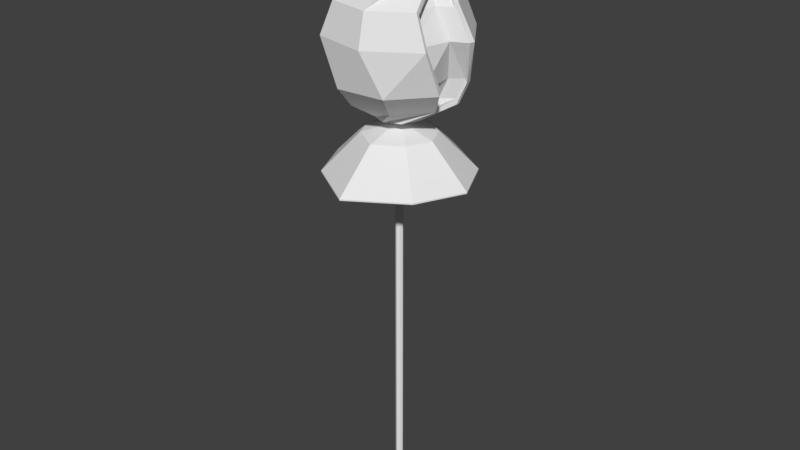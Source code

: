 # Source: Thistlething002.blend  (saved by Blender 2.79.0; exported with 4.5.12 LTS)
import bpy
from mathutils import Matrix  # noqa: F401  (used for matrix-valued properties, if any)

bpy.ops.wm.read_factory_settings(use_empty=True)
scene = bpy.context.scene
scene.name = 'Scene'

# ---- collections
col_collection_1 = bpy.data.collections.new('Collection 1'); scene.collection.children.link(col_collection_1)

# ---- world
world_world = bpy.data.worlds.new('World'); scene.world = world_world
world_world.color = (0.05088, 0.05088, 0.05088)
world_world.use_sun_shadow = False
world_world.sun_shadow_jitter_overblur = 0.0
world_world.cycles.sampling_method = 'MANUAL'

# ---- meshes
me_cube_001 = bpy.data.meshes.new('Cube.001')
me_cube_001.from_pydata([(-0.1998, -0.1763, 0.008942), (-0.1998, -0.1763, 28.12), (0.1998, -0.1763, 0.008942), (0.1998, -0.1763, 28.12), (-4.17e-08, -0.3024, 0.008942), (-5.405e-08, -0.3024, 28.12), (1.102, -1.102, 28.45), (4.696e-07, -1.559, 28.45), (-1.102, -1.102, 28.45), (3.113, -0.3575, 29.5), (1.286, -2.49, 29.5), (-1.514, -2.706, 29.5), (4.116, -1.317, 30.99), (1.965, -3.828, 30.99), (-1.332, -4.082, 30.99), (4.053, -2.553, 33.9), (0.8586, -4.626, 33.9), (-2.866, -3.834, 33.9), (3.243, -2.396, 36.05), (0.7457, -4.017, 36.05), (-2.167, -3.397, 36.05), (2.46, 0.3064, 38.2), (1.907, -1.479, 38.2), (0.2542, -2.351, 38.2), (0.5784, -0.9497, 40.1), (-7.75e-07, -1.189, 40.1), (-0.5784, -0.9497, 40.1), (1.254, -0.6836, 40.23), (0.6332, -1.368, 40.23), (-0.2893, -1.413, 40.23), (1.913, -0.7533, 40.73), (0.8808, -1.892, 40.73), (-0.6543, -1.967, 40.73), (1.968, -1.753, 41.54), (-1.165e-06, -2.568, 41.54), (-1.968, -1.753, 41.54), (1.805, -1.754, 41.6), (-1.112e-06, -2.502, 41.6), (-1.805, -1.754, 41.6), (0.7378, -0.7911, 40.78), (-8.139e-07, -1.097, 40.78), (-0.7378, -0.7911, 40.78), (0.1182, -0.2594, 39.72), (-6.825e-07, -0.3084, 39.72), (-0.1182, -0.2594, 39.72), (0.9894, -1.155, 37.36), (-8.751e-07, -1.565, 37.36), (-0.9894, -1.155, 37.36), (-0.1998, 0.1763, 0.008942), (-0.1998, 0.1763, 28.12), (0.1998, 0.1763, 0.008942), (0.1998, 0.1763, 28.12), (-0.2825, 0.0, 0.008942), (-0.2825, 0.0, 28.12), (0.2825, 0.0, 0.008942), (0.2825, 0.0, 28.12), (-4.17e-08, 0.3024, 0.008942), (-5.405e-08, 0.3024, 28.12), (-2.935e-08, 0.0, 0.008942), (1.559, 0.0, 28.45), (1.102, 1.102, 28.45), (4.696e-07, 1.559, 28.45), (-1.102, 1.102, 28.45), (-1.559, 0.0, 28.45), (3.282, 1.685, 29.5), (1.533, 2.756, 29.5), (-1.267, 2.54, 29.5), (-3.094, 0.407, 29.5), (-3.263, -1.636, 29.5), (3.862, 1.98, 30.99), (1.351, 4.132, 30.99), (-1.946, 3.877, 30.99), (-4.097, 1.366, 30.99), (-3.843, -1.931, 30.99), (3.826, 0.7154, 36.05), (4.893, 0.913, 33.9), (2.867, 3.848, 33.9), (-0.8575, 4.64, 33.9), (-4.052, 2.566, 33.9), (-4.892, -0.8992, 33.9), (1.588, 1.96, 38.2), (2.168, 3.411, 36.05), (-0.7447, 4.031, 36.05), (-3.242, 2.409, 36.05), (-3.825, -0.7016, 36.05), (0.818, 0.0, 40.1), (-0.1974, 2.512, 38.2), (-1.851, 1.64, 38.2), (-2.403, -0.1452, 38.2), (-1.531, -1.798, 38.2), (0.5784, 0.9497, 40.1), (-7.75e-07, 1.189, 40.1), (-0.5784, 0.9497, 40.1), (-0.818, 0.0, 40.1), (1.804, 0.8553, 40.73), (1.079, 0.5129, 40.23), (0.2656, 1.407, 40.23), (-0.6569, 1.362, 40.23), (-1.277, 0.6783, 40.23), (-1.103, -0.5182, 40.23), (2.783, 0.0, 41.54), (0.6306, 1.961, 40.73), (-0.9045, 1.886, 40.73), (-1.937, 0.748, 40.73), (-1.827, -0.8606, 40.73), (2.553, 0.0, 41.6), (1.968, 1.753, 41.54), (-1.165e-06, 2.568, 41.54), (-1.968, 1.753, 41.54), (-2.783, 0.0, 41.54), (1.043, 0.0, 40.78), (1.805, 1.754, 41.6), (-1.112e-06, 2.502, 41.6), (-1.805, 1.754, 41.6), (-2.553, 0.0, 41.6), (0.1672, 0.0, 39.72), (0.7378, 0.7911, 40.78), (-8.139e-07, 1.097, 40.78), (-0.7378, 0.7911, 40.78), (-1.043, 0.0, 40.78), (1.399, 0.0, 37.36), (0.1182, 0.2594, 39.72), (-6.825e-07, 0.3084, 39.72), (-0.1182, 0.2594, 39.72), (-0.1672, 0.0, 39.72), (0.9894, 1.155, 37.36), (-8.751e-07, 1.565, 37.36), (-0.9894, 1.155, 37.36), (-1.399, 0.0, 37.36), (-4.377e-07, 0.0, 37.36), (-0.2739, -0.0184, 0.008942), (0.2739, -0.0184, 28.12), (-0.2739, -0.0184, 28.12), (0.2739, -0.0184, 0.008942), (-3.064e-08, -0.03157, 0.008942), (1.511, -0.1151, 28.45), (-1.511, -0.1151, 28.45), (3.264, 1.472, 29.5), (-3.08, -1.748, 29.5), (3.889, 1.636, 30.99), (-3.581, -2.155, 30.99), (3.765, 0.3906, 36.05), (4.805, 0.5511, 33.9), (-4.681, -1.206, 33.9), (-3.652, -0.983, 36.05), (1.679, 1.787, 38.2), (-1.345, -1.856, 38.2), (0.793, -0.09915, 40.1), (-0.793, -0.09915, 40.1), (1.097, 0.388, 40.23), (-1.018, -0.6116, 40.23), (2.698, -0.183, 41.54), (1.815, 0.6873, 40.73), (-1.705, -0.9761, 40.73), (2.474, -0.1832, 41.6), (-2.698, -0.183, 41.54), (1.012, -0.0826, 40.78), (-2.474, -0.1832, 41.6), (0.1621, -0.02708, 39.72), (-1.012, -0.0826, 40.78), (1.356, -0.1206, 37.36), (-0.1621, -0.02708, 39.72), (-1.356, -0.1206, 37.36), (-4.834e-07, -0.1634, 37.36), (0.9912, -0.7185, 40.01), (0.383, -1.039, 40.01), (1.194, -0.06173, 40.01), (-0.5453, -0.6106, 40.01), (0.6022, 0.7718, 40.01), (-0.9343, 0.8797, 40.01), (-1.138, 0.2229, 40.01), (-0.3262, 1.2, 40.01), (0.664, 0.6848, 40.01), (-0.4484, -0.6553, 40.01), (1.678, -0.1722, 28.97), (1.309, -1.064, 28.97), (3.124, -0.2397, 29.92), (3.26, 1.413, 29.92), (3.824, 1.561, 31.27), (4.03, -1.106, 31.27), (3.722, 0.3435, 35.84), (3.25, -2.174, 35.84), (3.982, -2.316, 33.89), (4.662, 0.4885, 33.89), (1.772, 1.82, 37.78), (2.478, 0.482, 37.78), (1.334, 0.1494, 39.42), (0.8551, 0.8238, 39.42), (0.6692, -0.3984, 28.97), (0.2997, -1.29, 28.97), (2.326, -0.8982, 29.92), (2.462, 0.7547, 29.92), (3.027, 0.9026, 31.27), (3.232, -1.765, 31.27), (2.771, -0.06277, 35.83), (2.299, -2.58, 35.83), (3.031, -2.722, 33.89), (3.71, 0.08229, 33.89), (1.302, 0.8985, 37.78), (2.007, -0.4391, 37.78), (1.171, -0.4021, 39.41), (0.6914, 0.2723, 39.41), (-3.172, -1.426, 29.71), (-1.485, 0.1464, 28.71), (-3.724, -1.706, 31.13), (-4.683, -0.7116, 33.89), (-3.668, -0.5235, 35.94), (-1.569, -1.615, 37.99), (-0.6309, -0.4845, 39.71), (-1.05, 1.195, 28.71), (-3.011, 0.5185, 29.71), (-3.966, 1.431, 31.13), (-3.883, 2.586, 33.89), (-3.113, 2.437, 35.94), (-2.399, -0.0416, 37.99), (-1.194, 0.3087, 39.71), (-3.253, -0.1716, 31.29), (-1.752, 1.301, 30.67), (-3.595, -0.3454, 32.17), (-3.942, 0.6002, 33.88), (-3.312, 0.7168, 35.15), (-2.425, -0.8377, 36.42), (-1.843, -0.1368, 37.49), (-1.483, 1.952, 30.67), (-3.153, 1.034, 31.29), (-3.745, 1.6, 32.17), (-3.446, 2.645, 33.88), (-2.968, 2.552, 35.15), (-2.939, 0.1379, 36.42), (-2.193, 0.3551, 37.49), (-0.1998, -0.1763, 27.86), (0.1998, -0.1763, 27.86), (0.2825, 0.0, 27.86), (-0.2825, 0.0, 27.86), (-5.394e-08, -0.3024, 27.86), (-0.1998, 0.1763, 27.86), (0.1998, 0.1763, 27.86), (-5.394e-08, 0.3024, 27.86), (-0.2739, -0.0184, 27.86), (0.2739, -0.0184, 27.86), (-0.1998, -0.1763, 28.01), (-0.1998, 0.1763, 28.01), (0.1998, -0.1763, 28.01), (0.2825, 0.0, 28.01), (-0.2825, 0.0, 28.01), (-5.4e-08, -0.3024, 28.01), (0.1998, 0.1763, 28.01), (-5.4e-08, 0.3024, 28.01), (-0.2739, -0.0184, 28.01), (0.2739, -0.0184, 28.01), (1.842, -1.595, 27.37), (1.842, -1.595, 27.3), (2.605, 0.03026, 27.37), (2.605, 0.03026, 27.3), (-2.605, 0.03026, 27.37), (-2.605, 0.03026, 27.3), (-1.11e-07, -2.758, 27.37), (-1.104e-07, -2.758, 27.3), (1.842, 1.656, 27.37), (1.842, 1.656, 27.3), (-1.11e-07, 2.819, 27.37), (-1.104e-07, 2.819, 27.3), (-2.526, -0.1394, 27.37), (-2.526, -0.1394, 27.3), (2.526, -0.1394, 27.37), (2.526, -0.1394, 27.3), (-1.842, -1.595, 27.3), (-1.842, 1.656, 27.3), (-1.842, -1.595, 27.37), (-1.842, 1.656, 27.37), (3.736, -3.231, 24.75), (3.736, -3.231, 24.66), (5.283, 0.06514, 24.75), (5.283, 0.06514, 24.66), (-5.283, 0.06514, 24.75), (-5.283, 0.06514, 24.66), (-2.619e-07, -5.589, 24.75), (-2.607e-07, -5.589, 24.66), (3.736, 3.361, 24.75), (3.736, 3.361, 24.66), (-2.619e-07, 5.72, 24.75), (-2.607e-07, 5.72, 24.66), (-5.122, -0.279, 24.75), (-5.122, -0.279, 24.66), (5.122, -0.279, 24.75), (5.122, -0.279, 24.66), (-3.736, -3.231, 24.66), (-3.736, 3.361, 24.66), (-3.736, -3.231, 24.75), (-3.736, 3.361, 24.75)], [], [(249, 131, 3, 242), (245, 5, 1, 240), (134, 133, 2, 4), (132, 1, 8, 136), (248, 132, 53, 244), (1, 5, 7, 8), (130, 134, 4, 0), (242, 3, 5, 245), (136, 8, 11, 138), (7, 6, 9, 10), (5, 3, 6, 7), (131, 55, 59, 135), (10, 9, 12, 13), (11, 10, 13, 14), (135, 59, 64, 137), (8, 7, 10, 11), (140, 14, 17, 143), (13, 12, 15, 16), (138, 11, 14, 140), (137, 64, 69, 139), (16, 15, 18, 19), (17, 16, 19, 20), (139, 69, 75, 142), (14, 13, 16, 17), (141, 74, 80, 145), (20, 19, 22, 23), (143, 17, 20, 144), (142, 75, 74, 141), (164, 166, 24, 25), (165, 164, 25, 26), (19, 18, 21, 22), (144, 20, 23, 146), (26, 25, 28, 29), (147, 85, 95, 149), (173, 165, 26, 148), (172, 168, 85, 147), (149, 95, 94, 152), (150, 29, 32, 153), (25, 24, 27, 28), (148, 26, 29, 150), (153, 32, 35, 155), (31, 30, 33, 34), (29, 28, 31, 32), (28, 27, 30, 31), (155, 35, 38, 157), (34, 33, 36, 37), (152, 94, 100, 151), (32, 31, 34, 35), (157, 38, 41, 159), (37, 36, 39, 40), (151, 100, 105, 154), (35, 34, 37, 38), (159, 41, 44, 161), (40, 39, 42, 43), (38, 37, 40, 41), (154, 105, 110, 156), (161, 44, 47, 162), (43, 42, 45, 46), (41, 40, 43, 44), (156, 110, 115, 158), (163, 162, 47, 46), (160, 163, 46, 45), (44, 43, 46, 47), (158, 115, 120, 160), (243, 246, 51, 55), (247, 241, 49, 57), (58, 56, 50, 54), (53, 63, 62, 49), (241, 244, 53, 49), (49, 62, 61, 57), (52, 48, 56, 58), (246, 247, 57, 51), (84, 89, 207, 206), (61, 66, 65, 60), (57, 61, 60, 51), (51, 60, 59, 55), (66, 71, 70, 65), (67, 72, 71, 66), (60, 65, 64, 59), (62, 67, 66, 61), (63, 68, 202, 203), (71, 77, 76, 70), (78, 72, 211, 212), (65, 70, 69, 64), (77, 82, 81, 76), (78, 83, 82, 77), (70, 76, 75, 69), (72, 78, 77, 71), (81, 86, 80, 74), (83, 88, 87, 82), (167, 170, 215, 208), (76, 81, 74, 75), (169, 91, 90, 171), (170, 92, 91, 169), (82, 87, 86, 81), (73, 79, 205, 204), (92, 98, 97, 91), (90, 96, 95, 85), (167, 93, 92, 170), (171, 90, 85, 168), (96, 101, 94, 95), (99, 104, 103, 98), (91, 97, 96, 90), (93, 99, 98, 92), (104, 109, 108, 103), (102, 107, 106, 101), (98, 103, 102, 97), (97, 102, 101, 96), (109, 114, 113, 108), (107, 112, 111, 106), (101, 106, 100, 94), (103, 108, 107, 102), (114, 119, 118, 113), (112, 117, 116, 111), (106, 111, 105, 100), (108, 113, 112, 107), (119, 124, 123, 118), (117, 122, 121, 116), (113, 118, 117, 112), (111, 116, 110, 105), (124, 128, 127, 123), (122, 126, 125, 121), (118, 123, 122, 117), (116, 121, 115, 110), (129, 126, 127, 128), (120, 125, 126, 129), (123, 127, 126, 122), (121, 125, 120, 115), (42, 158, 160, 45), (120, 129, 163, 160), (129, 128, 162, 163), (39, 156, 158, 42), (124, 161, 162, 128), (36, 154, 156, 39), (119, 159, 161, 124), (33, 151, 154, 36), (114, 157, 159, 119), (30, 152, 151, 33), (109, 155, 157, 114), (104, 153, 155, 109), (93, 148, 150, 99), (99, 150, 153, 104), (27, 149, 152, 30), (166, 172, 147, 24), (167, 173, 148, 93), (24, 147, 149, 27), (84, 144, 146, 89), (135, 137, 177, 174), (79, 143, 144, 84), (15, 12, 179, 182), (21, 18, 181, 185), (6, 135, 174, 175), (68, 138, 140, 73), (73, 140, 143, 79), (137, 139, 178, 177), (3, 131, 135, 6), (63, 136, 138, 68), (52, 58, 134, 130), (240, 1, 132, 248), (53, 132, 136, 63), (58, 54, 133, 134), (243, 55, 131, 249), (89, 146, 173, 167), (172, 166, 186, 187), (86, 171, 168, 80), (79, 84, 206, 205), (88, 170, 169, 87), (87, 169, 171, 86), (145, 80, 168, 172), (146, 23, 165, 173), (23, 22, 164, 165), (22, 21, 166, 164), (176, 175, 189, 190), (181, 182, 196, 195), (174, 177, 191, 188), (175, 174, 188, 189), (177, 178, 192, 191), (179, 176, 190, 193), (142, 141, 180, 183), (12, 9, 176, 179), (145, 172, 187, 184), (141, 145, 184, 180), (18, 15, 182, 181), (166, 21, 185, 186), (9, 6, 175, 176), (139, 142, 183, 178), (196, 197, 194, 195), (195, 194, 198, 199), (193, 192, 197, 196), (190, 191, 192, 193), (189, 188, 191, 190), (199, 198, 201, 200), (186, 185, 199, 200), (184, 187, 201, 198), (185, 181, 195, 199), (187, 186, 200, 201), (183, 180, 194, 197), (180, 184, 198, 194), (182, 179, 193, 196), (178, 183, 197, 192), (206, 207, 221, 220), (208, 215, 229, 222), (205, 206, 220, 219), (215, 214, 228, 229), (204, 205, 219, 218), (210, 209, 223, 224), (62, 63, 203, 209), (89, 167, 208, 207), (170, 88, 214, 215), (68, 73, 204, 202), (72, 67, 210, 211), (88, 83, 213, 214), (83, 78, 212, 213), (67, 62, 209, 210), (217, 216, 224, 223), (218, 219, 226, 225), (216, 218, 225, 224), (219, 220, 227, 226), (220, 221, 228, 227), (221, 222, 229, 228), (213, 212, 226, 227), (207, 208, 222, 221), (212, 211, 225, 226), (209, 203, 217, 223), (203, 202, 216, 217), (214, 213, 227, 228), (211, 210, 224, 225), (202, 204, 218, 216), (54, 232, 239, 133), (0, 230, 238, 130), (50, 56, 237, 236), (48, 52, 233, 235), (56, 48, 235, 237), (54, 50, 236, 232), (2, 231, 234, 4), (130, 238, 233, 52), (4, 234, 230, 0), (133, 239, 231, 2), (240, 248, 262, 268), (234, 231, 251, 257), (245, 240, 268, 256), (243, 249, 264, 252), (232, 236, 259, 253), (248, 244, 254, 262), (237, 235, 267, 261), (242, 245, 256, 250), (235, 233, 255, 267), (246, 243, 252, 258), (253, 259, 279, 273), (252, 264, 284, 272), (262, 254, 274, 282), (261, 267, 287, 281), (250, 256, 276, 270), (267, 255, 275, 287), (258, 252, 272, 278), (259, 261, 281, 279), (251, 265, 285, 271), (269, 260, 280, 289), (249, 242, 250, 264), (233, 238, 263, 255), (247, 246, 258, 260), (239, 232, 253, 265), (230, 234, 257, 266), (244, 241, 269, 254), (238, 230, 266, 263), (231, 239, 265, 251), (241, 247, 260, 269), (236, 237, 261, 259), (273, 272, 284, 285), (286, 288, 282, 283), (279, 281, 280, 278), (287, 275, 274, 289), (281, 287, 289, 280), (273, 279, 278, 272), (271, 270, 276, 277), (283, 282, 274, 275), (277, 276, 288, 286), (285, 284, 270, 271), (256, 268, 288, 276), (268, 262, 282, 288), (257, 251, 271, 277), (264, 250, 270, 284), (260, 258, 278, 280), (255, 263, 283, 275), (265, 253, 273, 285), (254, 269, 289, 274), (266, 257, 277, 286), (263, 266, 286, 283)])
_uv = me_cube_001.uv_layers.new(name='UVMap')
_uv.uv.foreach_set('vector', [0.6687, 0.3775, 0.6655, 0.3777, 0.6639, 0.3741, 0.6671, 0.374, 0.4233, 0.5653, 0.4203, 0.5644, 0.4226, 0.558, 0.4256, 0.5589, 0.9642, 0.2614, 0.9717, 0.2643, 0.967, 0.2663, 0.9595, 0.2663, 0.5286, 0.2662, 0.5275, 0.2698, 0.4865, 0.2799, 0.4943, 0.258, 0.4708, 0.2419, 0.4674, 0.2418, 0.4674, 0.2413, 0.4708, 0.2413, 0.5275, 0.2698, 0.5303, 0.2745, 0.5064, 0.3019, 0.4865, 0.2799, 0.9571, 0.2581, 0.9642, 0.2614, 0.9595, 0.2663, 0.9563, 0.2617, 0.538, 0.2729, 0.5379, 0.275, 0.5303, 0.2745, 0.5305, 0.2725, 0.1271, 0.7198, 0.09309, 0.7226, 0.04722, 0.6888, 0.09369, 0.6748, 0.5064, 0.3019, 0.5435, 0.3086, 0.6083, 0.3419, 0.5211, 0.354, 0.5303, 0.2745, 0.5379, 0.275, 0.5435, 0.3086, 0.5064, 0.3019, 0.5427, 0.2733, 0.5433, 0.2731, 0.576, 0.296, 0.5726, 0.2973, 0.5211, 0.354, 0.6083, 0.3419, 0.6145, 0.3991, 0.5118, 0.4133, 0.4445, 0.3212, 0.5211, 0.354, 0.5118, 0.4133, 0.4217, 0.3747, 0.5726, 0.2973, 0.576, 0.296, 0.6508, 0.3098, 0.6464, 0.3131, 0.4865, 0.2799, 0.5064, 0.3019, 0.5211, 0.354, 0.4445, 0.3212, 0.08307, 0.6298, 0.0, 0.6493, 0.01668, 0.5574, 0.1156, 0.543, 0.5118, 0.4133, 0.6145, 0.3991, 0.5863, 0.4734, 0.4648, 0.4668, 0.09369, 0.6748, 0.04722, 0.6888, 0.0, 0.6493, 0.08307, 0.6298, 0.1096, 0.001649, 0.1157, 0.0, 0.1239, 0.03185, 0.1134, 0.03404, 0.2611, 0.1552, 0.2331, 0.09477, 0.2809, 0.05878, 0.3027, 0.106, 0.3574, 0.214, 0.2611, 0.1552, 0.3027, 0.106, 0.378, 0.152, 0.1134, 0.03404, 0.1239, 0.03185, 0.0926, 0.1062, 0.08293, 0.1095, 0.2827, 0.2554, 0.2164, 0.1999, 0.2611, 0.1552, 0.3574, 0.214, 0.09912, 0.1757, 0.108, 0.1729, 0.1795, 0.2394, 0.1733, 0.2398, 0.378, 0.152, 0.3027, 0.106, 0.3551, 0.02874, 0.3735, 0.05928, 0.4488, 0.2345, 0.3574, 0.214, 0.378, 0.152, 0.4581, 0.1678, 0.08293, 0.1095, 0.0926, 0.1062, 0.108, 0.1729, 0.09912, 0.1757, 0.1148, 0.3106, 0.1319, 0.3042, 0.1132, 0.3182, 0.1128, 0.3249, 0.8771, 0.6075, 0.8755, 0.5881, 0.8788, 0.6187, 0.8682, 0.6302, 0.003858, 0.2325, 0.02291, 0.1997, 0.1206, 0.2435, 0.0743, 0.2608, 0.4581, 0.1678, 0.378, 0.152, 0.3735, 0.05928, 0.418, 0.08396, 0.8682, 0.6302, 0.8788, 0.6187, 0.8912, 0.6048, 0.8837, 0.6286, 0.8619, 0.5848, 0.8599, 0.5829, 0.8534, 0.5694, 0.8564, 0.5705, 0.8608, 0.6233, 0.8771, 0.6075, 0.8682, 0.6302, 0.8472, 0.6245, 0.16, 0.3035, 0.1633, 0.3035, 0.1384, 0.3095, 0.1358, 0.3104, 0.8564, 0.5705, 0.8534, 0.5694, 0.8631, 0.5454, 0.8669, 0.5473, 0.2212, 0.7703, 0.2178, 0.7413, 0.239, 0.7311, 0.2447, 0.7686, 0.8788, 0.6187, 0.8788, 0.6011, 0.8817, 0.5804, 0.8912, 0.6048, 0.2131, 0.7811, 0.2148, 0.7565, 0.2178, 0.7413, 0.2212, 0.7703, 0.2447, 0.7686, 0.239, 0.7311, 0.2752, 0.7516, 0.2752, 0.8006, 0.9158, 0.604, 0.9, 0.5634, 0.9398, 0.5728, 0.9398, 0.6327, 0.8837, 0.6286, 0.8912, 0.6048, 0.9158, 0.604, 0.9033, 0.6435, 0.8912, 0.6048, 0.8817, 0.5804, 0.9, 0.5634, 0.9158, 0.604, 0.1461, 0.7305, 0.1808, 0.7172, 0.1846, 0.7206, 0.1508, 0.7352, 0.9092, 0.7124, 0.9223, 0.6715, 0.9239, 0.6752, 0.9119, 0.7128, 0.8669, 0.5473, 0.8631, 0.5454, 0.9082, 0.5297, 0.9115, 0.5342, 0.9033, 0.6435, 0.9158, 0.604, 0.9398, 0.6327, 0.9034, 0.6715, 0.8766, 0.5187, 0.8221, 0.5187, 0.8394, 0.4828, 0.8636, 0.4826, 0.001699, 0.7792, 0.04203, 0.7385, 0.06663, 0.7773, 0.05014, 0.7939, 0.925, 0.7307, 0.9239, 0.7263, 0.9285, 0.7248, 0.9295, 0.7291, 0.9223, 0.7713, 0.9092, 0.7124, 0.9119, 0.7128, 0.9239, 0.7667, 0.8636, 0.4826, 0.8394, 0.4828, 0.848, 0.4468, 0.8555, 0.4462, 0.05014, 0.7939, 0.06663, 0.7773, 0.0888, 0.8096, 0.08616, 0.8122, 0.0, 0.8209, 0.001699, 0.7792, 0.05014, 0.7939, 0.04945, 0.811, 0.09043, 0.7243, 0.09607, 0.7226, 0.09063, 0.7709, 0.08812, 0.7715, 0.8555, 0.4462, 0.848, 0.4468, 0.8279, 0.3968, 0.863, 0.396, 0.78, 0.7469, 0.7841, 0.7474, 0.7841, 0.8177, 0.7504, 0.8132, 0.8394, 0.4828, 0.8225, 0.477, 0.8453, 0.4458, 0.848, 0.4468, 0.08812, 0.7715, 0.09063, 0.7709, 0.09607, 0.8086, 0.09531, 0.8087, 0.6208, 0.6822, 0.6506, 0.703, 0.6347, 0.7198, 0.61, 0.7129, 0.5917, 0.6595, 0.6208, 0.6822, 0.61, 0.7129, 0.5917, 0.688, 0.7773, 0.7446, 0.78, 0.7469, 0.7504, 0.8132, 0.7277, 0.7942, 0.3526, 0.8074, 0.3519, 0.8076, 0.3291, 0.7354, 0.3322, 0.7349, 0.6689, 0.378, 0.6689, 0.3834, 0.6656, 0.3836, 0.6656, 0.3781, 0.6702, 0.6143, 0.6702, 0.621, 0.6675, 0.6208, 0.6675, 0.6141, 0.9647, 0.2609, 0.97, 0.2555, 0.9732, 0.26, 0.9723, 0.2641, 0.4789, 0.07956, 0.4991, 0.04673, 0.518, 0.06966, 0.4819, 0.08348, 0.6702, 0.621, 0.668, 0.6258, 0.6653, 0.6256, 0.6675, 0.6208, 0.4819, 0.08348, 0.518, 0.06966, 0.5165, 0.1033, 0.4825, 0.09001, 0.9572, 0.2576, 0.9624, 0.2554, 0.97, 0.2555, 0.9647, 0.2609, 0.6689, 0.3834, 0.6674, 0.3887, 0.6641, 0.3888, 0.6656, 0.3836, 0.8288, 0.1395, 0.8271, 0.04555, 0.8326, 0.05182, 0.837, 0.14, 0.5165, 0.1033, 0.5729, 0.08232, 0.5491, 0.1585, 0.4956, 0.1279, 0.4825, 0.09001, 0.5165, 0.1033, 0.4956, 0.1279, 0.4778, 0.09404, 0.5445, 0.2691, 0.5848, 0.2715, 0.576, 0.296, 0.5433, 0.2731, 0.5729, 0.08232, 0.6404, 0.08161, 0.6124, 0.1713, 0.5491, 0.1585, 0.546, 0.01301, 0.6088, 0.0, 0.6404, 0.08161, 0.5729, 0.08232, 0.4956, 0.1279, 0.5491, 0.1585, 0.5085, 0.1941, 0.4674, 0.1291, 0.518, 0.06966, 0.546, 0.01301, 0.5729, 0.08232, 0.5165, 0.1033, 0.8628, 0.2554, 0.9275, 0.2666, 0.9209, 0.2731, 0.8572, 0.262, 0.6404, 0.08161, 0.7082, 0.1258, 0.6535, 0.2164, 0.6124, 0.1713, 0.6367, 0.6374, 0.5917, 0.5585, 0.5972, 0.5611, 0.641, 0.6361, 0.5491, 0.1585, 0.6124, 0.1713, 0.541, 0.2164, 0.5085, 0.1941, 0.08191, 0.3249, 0.0865, 0.3813, 0.02245, 0.4202, 0.0, 0.3746, 0.2033, 0.3261, 0.1814, 0.3822, 0.0865, 0.3813, 0.08191, 0.3249, 0.2164, 0.03828, 0.2026, 0.103, 0.0926, 0.1062, 0.1239, 0.03185, 0.6088, 0.0, 0.6965, 0.02092, 0.7082, 0.1258, 0.6404, 0.08161, 0.2067, 0.1682, 0.2164, 0.2508, 0.1795, 0.2394, 0.108, 0.1729, 0.1814, 0.3822, 0.2033, 0.4769, 0.1558, 0.454, 0.0865, 0.3813, 0.2123, 0.3955, 0.2123, 0.4239, 0.2033, 0.4262, 0.2033, 0.3992, 0.2026, 0.103, 0.2067, 0.1682, 0.108, 0.1729, 0.0926, 0.1062, 0.1429, 0.5137, 0.1128, 0.52, 0.1022, 0.5296, 0.1212, 0.5146, 0.1604, 0.5221, 0.1322, 0.5181, 0.1128, 0.52, 0.1429, 0.5137, 0.0865, 0.3813, 0.1558, 0.454, 0.09671, 0.4566, 0.02245, 0.4202, 0.9398, 0.2962, 0.9398, 0.3811, 0.9313, 0.3819, 0.9326, 0.3013, 0.4525, 0.7575, 0.4555, 0.7366, 0.4648, 0.7595, 0.4525, 0.7752, 0.4421, 0.7885, 0.4575, 0.7845, 0.4308, 0.7982, 0.4193, 0.7863, 0.1605, 0.5413, 0.1561, 0.5308, 0.1322, 0.5181, 0.1604, 0.5221, 0.4536, 0.7664, 0.4421, 0.7885, 0.4193, 0.7863, 0.436, 0.7873, 0.4575, 0.7845, 0.4772, 0.8004, 0.4426, 0.8217, 0.4308, 0.7982, 0.2216, 0.7737, 0.2454, 0.773, 0.2392, 0.8161, 0.2179, 0.8068, 0.4525, 0.7752, 0.4648, 0.7595, 0.4575, 0.7845, 0.4421, 0.7885, 0.434, 0.7425, 0.428, 0.7304, 0.4555, 0.7366, 0.4525, 0.7575, 0.2454, 0.773, 0.2752, 0.8064, 0.2595, 0.8429, 0.2392, 0.8161, 0.4894, 0.7586, 0.5136, 0.7906, 0.4782, 0.8359, 0.4772, 0.8004, 0.4555, 0.7366, 0.4739, 0.7206, 0.4894, 0.7586, 0.4648, 0.7595, 0.4648, 0.7595, 0.4894, 0.7586, 0.4772, 0.8004, 0.4575, 0.7845, 0.142, 0.7321, 0.1468, 0.737, 0.1309, 0.7854, 0.1271, 0.7819, 0.1434, 0.8392, 0.1458, 0.8379, 0.1836, 0.8629, 0.1846, 0.8664, 0.4772, 0.8004, 0.4782, 0.8359, 0.4328, 0.8417, 0.4426, 0.8217, 0.4739, 0.7206, 0.5136, 0.7305, 0.5136, 0.7906, 0.4894, 0.7586, 0.8829, 0.5187, 0.8665, 0.4825, 0.8872, 0.4763, 0.9281, 0.5043, 0.5262, 0.758, 0.5706, 0.745, 0.5881, 0.7613, 0.569, 0.7978, 0.934, 0.6726, 0.9377, 0.6715, 0.9285, 0.7248, 0.9239, 0.7263, 0.1271, 0.7819, 0.1309, 0.7854, 0.1458, 0.8379, 0.1434, 0.8392, 0.8665, 0.4825, 0.8564, 0.4462, 0.8637, 0.4446, 0.8872, 0.4763, 0.5706, 0.745, 0.6071, 0.7267, 0.6099, 0.7293, 0.5881, 0.7613, 0.5136, 0.7206, 0.5654, 0.7297, 0.5706, 0.745, 0.5262, 0.758, 0.569, 0.7978, 0.5881, 0.7613, 0.6087, 0.7691, 0.6159, 0.8166, 0.7277, 0.7454, 0.7277, 0.8109, 0.6918, 0.8126, 0.7204, 0.7467, 0.342, 0.8122, 0.2752, 0.7659, 0.2936, 0.75, 0.3442, 0.8103, 0.5654, 0.7297, 0.6063, 0.7242, 0.6071, 0.7267, 0.5706, 0.745, 0.5881, 0.7613, 0.6099, 0.7293, 0.6159, 0.7308, 0.6087, 0.7691, 0.6221, 0.6786, 0.6341, 0.6444, 0.6525, 0.6692, 0.6525, 0.7011, 0.5917, 0.6561, 0.6095, 0.6374, 0.6341, 0.6444, 0.6221, 0.6786, 0.7204, 0.7467, 0.6918, 0.8126, 0.6639, 0.7955, 0.717, 0.7446, 0.3442, 0.8103, 0.2936, 0.75, 0.3291, 0.7354, 0.3519, 0.8076, 0.3588, 0.8061, 0.3526, 0.8074, 0.3322, 0.7349, 0.3588, 0.7311, 0.5917, 0.6561, 0.6221, 0.6786, 0.6208, 0.6822, 0.5917, 0.6595, 0.6221, 0.6786, 0.6525, 0.7011, 0.6506, 0.703, 0.6208, 0.6822, 0.06663, 0.7773, 0.08812, 0.7715, 0.09531, 0.8087, 0.0888, 0.8096, 0.8564, 0.4462, 0.8555, 0.4462, 0.863, 0.396, 0.8671, 0.396, 0.04203, 0.7385, 0.09043, 0.7243, 0.08812, 0.7715, 0.06663, 0.7773, 0.8665, 0.4825, 0.8636, 0.4826, 0.8555, 0.4462, 0.8564, 0.4462, 0.934, 0.7676, 0.925, 0.7307, 0.9295, 0.7291, 0.9377, 0.7666, 0.8829, 0.5187, 0.8766, 0.5187, 0.8636, 0.4826, 0.8665, 0.4825, 0.9, 0.5634, 0.8669, 0.5473, 0.9115, 0.5342, 0.9398, 0.5728, 0.142, 0.7321, 0.1461, 0.7305, 0.1508, 0.7352, 0.1468, 0.737, 0.2454, 0.773, 0.2447, 0.7686, 0.2752, 0.8006, 0.2752, 0.8064, 0.4896, 0.2164, 0.4909, 0.2184, 0.4909, 0.2343, 0.4881, 0.2333, 0.2216, 0.7737, 0.2212, 0.7703, 0.2447, 0.7686, 0.2454, 0.773, 0.8817, 0.5804, 0.8564, 0.5705, 0.8669, 0.5473, 0.9, 0.5634, 0.1319, 0.3042, 0.16, 0.3035, 0.1358, 0.3104, 0.1132, 0.3182, 0.4482, 0.02505, 0.4452, 0.02361, 0.4649, 0.02516, 0.4674, 0.02521, 0.8788, 0.6011, 0.8619, 0.5848, 0.8564, 0.5705, 0.8817, 0.5804, 0.4674, 0.1697, 0.4581, 0.1678, 0.418, 0.08396, 0.4231, 0.08684, 0.5726, 0.2973, 0.6464, 0.3131, 0.6447, 0.322, 0.5752, 0.3103, 0.4595, 0.2369, 0.4488, 0.2345, 0.4581, 0.1678, 0.4674, 0.1697, 0.0, 0.1378, 0.02367, 0.05283, 0.03204, 0.05933, 0.007806, 0.1367, 0.1206, 0.2435, 0.02291, 0.1997, 0.0285, 0.1926, 0.1239, 0.2312, 0.5435, 0.3086, 0.5726, 0.2973, 0.5752, 0.3103, 0.549, 0.3204, 0.0991, 0.6732, 0.09369, 0.6748, 0.08307, 0.6298, 0.09276, 0.6275, 0.09276, 0.6275, 0.08307, 0.6298, 0.1156, 0.543, 0.1271, 0.5413, 0.6464, 0.3131, 0.6639, 0.3465, 0.6605, 0.3521, 0.6447, 0.322, 0.5379, 0.275, 0.5427, 0.2733, 0.5726, 0.2973, 0.5435, 0.3086, 0.4953, 0.2554, 0.4943, 0.258, 0.4219, 0.2847, 0.4193, 0.2805, 0.9572, 0.2576, 0.9647, 0.2609, 0.9642, 0.2614, 0.9571, 0.2581, 0.4708, 0.2468, 0.4674, 0.2468, 0.4674, 0.2418, 0.4708, 0.2419, 0.5287, 0.2658, 0.5286, 0.2662, 0.4943, 0.258, 0.4953, 0.2554, 0.9647, 0.2609, 0.9723, 0.2641, 0.9717, 0.2643, 0.9642, 0.2614, 0.6689, 0.378, 0.6656, 0.3781, 0.6655, 0.3777, 0.6687, 0.3775, 0.4231, 0.08684, 0.418, 0.08396, 0.4452, 0.02361, 0.4482, 0.02505, 0.16, 0.3035, 0.1319, 0.3042, 0.134, 0.2861, 0.1595, 0.2855, 0.09671, 0.4566, 0.1212, 0.5146, 0.1051, 0.5307, 0.06065, 0.4832, 0.822, 0.2008, 0.8288, 0.1395, 0.837, 0.14, 0.8305, 0.1984, 0.2033, 0.4769, 0.1604, 0.5221, 0.1429, 0.5137, 0.1558, 0.454, 0.1558, 0.454, 0.1429, 0.5137, 0.1212, 0.5146, 0.09671, 0.4566, 0.1733, 0.2398, 0.1795, 0.2394, 0.1633, 0.3035, 0.16, 0.3035, 0.418, 0.08396, 0.3735, 0.05928, 0.4196, 0.01123, 0.4452, 0.02361, 0.3735, 0.05928, 0.3551, 0.02874, 0.4128, 0.0, 0.4196, 0.01123, 0.0743, 0.2608, 0.1206, 0.2435, 0.1319, 0.3042, 0.1148, 0.3106, 0.1271, 0.5992, 0.1802, 0.5587, 0.2071, 0.5446, 0.1594, 0.5931, 0.6487, 0.8147, 0.6624, 0.8612, 0.6295, 0.86, 0.6159, 0.8135, 0.9092, 0.8241, 0.9222, 0.7713, 0.9253, 0.7871, 0.9253, 0.8426, 0.1802, 0.5587, 0.1517, 0.5553, 0.1786, 0.5413, 0.2071, 0.5446, 0.6447, 0.322, 0.6605, 0.3521, 0.6275, 0.3528, 0.6117, 0.3226, 0.1346, 0.6509, 0.1271, 0.5992, 0.1594, 0.5931, 0.1669, 0.6448, 0.9436, 0.1379, 0.9359, 0.08677, 0.9401, 0.0916, 0.9472, 0.1377, 0.02367, 0.05283, 0.05736, 0.01579, 0.06247, 0.02587, 0.03204, 0.05933, 0.1733, 0.2398, 0.16, 0.3035, 0.1595, 0.2855, 0.1715, 0.2279, 0.9359, 0.08677, 0.9658, 0.0, 0.9702, 0.008968, 0.9401, 0.0916, 0.02291, 0.1997, 0.0, 0.1378, 0.007806, 0.1367, 0.0285, 0.1926, 0.1319, 0.3042, 0.1206, 0.2435, 0.1239, 0.2312, 0.134, 0.2861, 0.2033, 0.3902, 0.2062, 0.3249, 0.2135, 0.3343, 0.2135, 0.3955, 0.6639, 0.3465, 0.6639, 0.4311, 0.659, 0.4302, 0.6605, 0.3521, 0.006781, 0.1476, 0.0817, 0.1221, 0.09633, 0.1819, 0.02748, 0.2036, 0.02748, 0.2036, 0.09633, 0.1819, 0.1497, 0.2384, 0.1021, 0.2417, 0.0218, 0.07077, 0.1029, 0.05379, 0.0817, 0.1221, 0.006781, 0.1476, 0.5773, 0.3487, 0.6117, 0.3226, 0.6275, 0.3528, 0.5829, 0.4003, 0.5186, 0.3111, 0.5449, 0.3009, 0.6117, 0.3226, 0.5773, 0.3487, 0.1021, 0.2417, 0.1497, 0.2384, 0.1451, 0.2907, 0.1196, 0.2913, 0.8185, 0.7992, 0.8107, 0.7446, 0.8332, 0.7482, 0.8332, 0.8001, 0.1715, 0.2279, 0.1595, 0.2855, 0.1451, 0.2907, 0.1497, 0.2384, 0.6624, 0.7206, 0.6487, 0.8147, 0.6159, 0.8135, 0.638, 0.7335, 0.4819, 0.2164, 0.4819, 0.234, 0.4674, 0.2413, 0.4674, 0.2237, 0.9472, 0.1377, 0.9401, 0.0916, 0.9632, 0.09038, 0.9702, 0.1365, 0.09736, 0.1709, 0.1715, 0.2279, 0.1497, 0.2384, 0.09633, 0.1819, 0.1773, 0.7172, 0.1346, 0.6509, 0.1669, 0.6448, 0.2071, 0.706, 0.6605, 0.3521, 0.659, 0.4302, 0.6268, 0.4246, 0.6275, 0.3528, 0.837, 0.14, 0.8326, 0.05182, 0.8487, 0.1049, 0.8806, 0.1585, 0.1269, 0.8315, 0.09848, 0.8271, 0.09786, 0.7601, 0.1155, 0.7628, 0.8305, 0.1984, 0.837, 0.14, 0.8806, 0.1585, 0.8766, 0.1946, 0.2065, 0.8073, 0.1889, 0.757, 0.1956, 0.7172, 0.2065, 0.7484, 0.9326, 0.3013, 0.9313, 0.3819, 0.8926, 0.396, 0.9049, 0.3431, 0.6027, 0.5073, 0.6337, 0.4798, 0.6521, 0.5366, 0.6235, 0.5495, 0.4819, 0.2479, 0.4819, 0.2164, 0.4881, 0.2189, 0.4881, 0.2489, 0.8271, 0.04555, 0.8593, 0.0, 0.8633, 0.008478, 0.8326, 0.05182, 0.2031, 0.8144, 0.1846, 0.7616, 0.1889, 0.757, 0.2065, 0.8073, 0.9275, 0.2666, 0.9398, 0.2962, 0.9326, 0.3013, 0.9209, 0.2731, 0.5917, 0.5585, 0.5975, 0.502, 0.6027, 0.5073, 0.5972, 0.5611, 0.411, 0.7311, 0.411, 0.8276, 0.4069, 0.8296, 0.4075, 0.7369, 0.9507, 0.138, 0.9507, 0.1932, 0.9466, 0.1904, 0.9466, 0.1379, 0.5975, 0.502, 0.6283, 0.4734, 0.6337, 0.4798, 0.6027, 0.5073, 0.8386, 0.3221, 0.8977, 0.3257, 0.8786, 0.3458, 0.8221, 0.3304, 0.8978, 0.7417, 0.9092, 0.7943, 0.8607, 0.8183, 0.8501, 0.7732, 0.8763, 0.7224, 0.8978, 0.7417, 0.8501, 0.7732, 0.8472, 0.7392, 0.8766, 0.1946, 0.8806, 0.1585, 0.9319, 0.1659, 0.9359, 0.2008, 0.3656, 0.8041, 0.3588, 0.7447, 0.3813, 0.7687, 0.3876, 0.8448, 0.1269, 0.7254, 0.1155, 0.7628, 0.09786, 0.7601, 0.09607, 0.7226, 0.9466, 0.1379, 0.9466, 0.1904, 0.9359, 0.1833, 0.9359, 0.1508, 0.8326, 0.05182, 0.8633, 0.008478, 0.8677, 0.07802, 0.8487, 0.1049, 0.641, 0.6361, 0.5972, 0.5611, 0.6201, 0.5828, 0.6521, 0.6326, 0.8107, 0.8033, 0.7841, 0.8058, 0.7942, 0.7462, 0.8107, 0.7446, 0.8572, 0.262, 0.9209, 0.2731, 0.8977, 0.3257, 0.8386, 0.3221, 0.4075, 0.7369, 0.4069, 0.8296, 0.3876, 0.8448, 0.3813, 0.7687, 0.5972, 0.5611, 0.6027, 0.5073, 0.6235, 0.5495, 0.6201, 0.5828, 0.8745, 0.6715, 0.9092, 0.7027, 0.8978, 0.7417, 0.8763, 0.7224, 0.9443, 0.2554, 0.9443, 0.989, 0.9438, 0.9891, 0.9438, 0.2556, 1.0, 0.2554, 1.0, 0.9999, 0.9944, 1.0, 0.9944, 0.2555, 0.9505, 0.2557, 0.9563, 0.2572, 0.9563, 0.9908, 0.9505, 0.9892, 0.9807, 0.2554, 0.9862, 0.2571, 0.9862, 0.8493, 0.9807, 0.8477, 0.9732, 0.2559, 0.9807, 0.2554, 0.9807, 0.8477, 0.9732, 0.8481, 0.9443, 0.2554, 0.9505, 0.2557, 0.9505, 0.9892, 0.9443, 0.989, 0.967, 0.2663, 0.9732, 0.7892, 0.9656, 0.7891, 0.9595, 0.2663, 0.9944, 0.2555, 0.9944, 1.0, 0.9938, 1.0, 0.9938, 0.2555, 0.9938, 0.2554, 0.9938, 0.9603, 0.9862, 0.9605, 0.9862, 0.2556, 0.9438, 0.2556, 0.9438, 0.9891, 0.9398, 0.9904, 0.9398, 0.2568, 0.6639, 0.6268, 0.6675, 0.6259, 0.706, 0.6806, 0.6722, 0.6889, 0.2447, 0.3804, 0.2447, 0.3739, 0.3061, 0.3507, 0.3061, 0.4111, 0.4233, 0.5653, 0.4256, 0.5589, 0.4779, 0.5533, 0.4568, 0.6121, 0.6689, 0.378, 0.6687, 0.3775, 0.7111, 0.3525, 0.7129, 0.3563, 0.2227, 0.6719, 0.2273, 0.6721, 0.2563, 0.7311, 0.2131, 0.729, 0.6675, 0.6259, 0.668, 0.6258, 0.71, 0.6796, 0.706, 0.6806, 0.232, 0.6688, 0.2311, 0.6621, 0.291, 0.6389, 0.2995, 0.7001, 0.4193, 0.5674, 0.4233, 0.5653, 0.4568, 0.6121, 0.4202, 0.6314, 0.2311, 0.6621, 0.228, 0.6578, 0.262, 0.5986, 0.291, 0.6389, 0.6689, 0.3834, 0.6689, 0.378, 0.7129, 0.3563, 0.7129, 0.4069, 0.822, 0.03984, 0.8158, 0.0904, 0.7082, 0.1025, 0.7208, 0.0, 0.7129, 0.3563, 0.7111, 0.3525, 0.8162, 0.3215, 0.8196, 0.3292, 0.4789, 0.5141, 0.4791, 0.5096, 0.5917, 0.4734, 0.5915, 0.4827, 0.2995, 0.7001, 0.291, 0.6389, 0.402, 0.6069, 0.4193, 0.7311, 0.4202, 0.6314, 0.4568, 0.6121, 0.5466, 0.6814, 0.4724, 0.7206, 0.291, 0.6389, 0.262, 0.5986, 0.3433, 0.5252, 0.402, 0.6069, 0.7129, 0.4069, 0.7129, 0.3563, 0.8196, 0.3292, 0.8196, 0.4317, 0.8158, 0.0904, 0.822, 0.1422, 0.7208, 0.2075, 0.7082, 0.1025, 0.3061, 0.3507, 0.2853, 0.3165, 0.3773, 0.2635, 0.4193, 0.3328, 0.7305, 0.6352, 0.7305, 0.5737, 0.8452, 0.5297, 0.8452, 0.6545, 0.6687, 0.3775, 0.6671, 0.374, 0.6965, 0.32, 0.7111, 0.3525, 0.228, 0.6578, 0.2275, 0.6577, 0.2575, 0.5984, 0.262, 0.5986, 0.6702, 0.6143, 0.6657, 0.6118, 0.6888, 0.5506, 0.7305, 0.5737, 0.2425, 0.3702, 0.2422, 0.3698, 0.2829, 0.3125, 0.2853, 0.3165, 0.2396, 0.3841, 0.2447, 0.3804, 0.3061, 0.4111, 0.259, 0.4448, 0.668, 0.6258, 0.6702, 0.621, 0.7305, 0.6352, 0.71, 0.6796, 0.2275, 0.6577, 0.2233, 0.6575, 0.2187, 0.5965, 0.2575, 0.5984, 0.2447, 0.3739, 0.2425, 0.3702, 0.2853, 0.3165, 0.3061, 0.3507, 0.6702, 0.621, 0.6702, 0.6143, 0.7305, 0.5737, 0.7305, 0.6352, 0.2273, 0.6721, 0.232, 0.6688, 0.2995, 0.7001, 0.2563, 0.7311, 0.8221, 0.3291, 0.8196, 0.3292, 0.8162, 0.3215, 0.8187, 0.3214, 0.216, 0.428, 0.2135, 0.428, 0.2135, 0.3356, 0.216, 0.3356, 0.8221, 0.4316, 0.7939, 0.5296, 0.7914, 0.5297, 0.8196, 0.4317, 0.8472, 0.6546, 0.8057, 0.7446, 0.8036, 0.7445, 0.8452, 0.6545, 0.8472, 0.5298, 0.8472, 0.6546, 0.8452, 0.6545, 0.8452, 0.5297, 0.8221, 0.3291, 0.8221, 0.4316, 0.8196, 0.4317, 0.8196, 0.3292, 0.2123, 0.5514, 0.2105, 0.5514, 0.2105, 0.4262, 0.2123, 0.4262, 0.216, 0.3356, 0.2135, 0.3356, 0.2135, 0.3249, 0.216, 0.3249, 0.5489, 0.6821, 0.5466, 0.6814, 0.5895, 0.5622, 0.5917, 0.5629, 0.8187, 0.3214, 0.8162, 0.3215, 0.7864, 0.2555, 0.7889, 0.2554, 0.4568, 0.6121, 0.4779, 0.5533, 0.5895, 0.5622, 0.5466, 0.6814, 0.4779, 0.5533, 0.4789, 0.5141, 0.5915, 0.4827, 0.5895, 0.5622, 0.3061, 0.4111, 0.3061, 0.3507, 0.4193, 0.3328, 0.4193, 0.4553, 0.7111, 0.3525, 0.6965, 0.32, 0.7864, 0.2555, 0.8162, 0.3215, 0.6989, 0.4552, 0.7129, 0.4069, 0.8196, 0.4317, 0.7914, 0.5297, 0.2164, 0.4456, 0.2208, 0.4455, 0.2465, 0.525, 0.2374, 0.5252, 0.2853, 0.3165, 0.2829, 0.3125, 0.3724, 0.2554, 0.3773, 0.2635, 0.71, 0.6796, 0.7305, 0.6352, 0.8452, 0.6545, 0.8036, 0.7445, 0.259, 0.4448, 0.3061, 0.4111, 0.4193, 0.4553, 0.3239, 0.5235, 0.2208, 0.4455, 0.259, 0.4448, 0.3239, 0.5235, 0.2465, 0.525])
me_cube_001.use_remesh_preserve_volume = False
me_cube_001.use_remesh_preserve_attributes = False
me_cube_001.use_mirror_vertex_groups = False
me_cube_001.update()

# ---- objects
ob_cube = bpy.data.objects.new('Cube', me_cube_001)

# ---- transforms, parenting, visibility, modifiers, constraints
ob_cube.location = (0.0, 0.0, 0.0)
ob_cube.lineart.crease_threshold = 0.0

# ---- collection membership
col_collection_1.objects.link(ob_cube)

# ---- scene / render settings (as saved in the file)
scene.frame_start = 1; scene.frame_end = 250; scene.frame_set(1)
scene.render.engine = 'BLENDER_EEVEE_NEXT'
scene.render.resolution_percentage = 50
scene.render.dither_intensity = 0.0
scene.cycles.use_denoising = False
scene.cycles.samples = 128
scene.cycles.sampling_pattern = 'TABULATED_SOBOL'
scene.cycles.use_adaptive_sampling = False
scene.cycles.use_light_tree = False
scene.cycles.blur_glossy = 0.0
scene.cycles.sample_clamp_indirect = 0.0
scene.view_settings.view_transform = 'Standard'
bpy.context.view_layer.update()

# ---- added for rendering (the .blend has no active camera and no usable light): camera, sun
cam_auto = bpy.data.cameras.new('AutoCamera')
cam_auto.lens = 50.0
cam_auto.sensor_width = 36.0
cam_auto.clip_end = 1000.0
ob_auto_camera = bpy.data.objects.new('AutoCamera', cam_auto)
scene.collection.objects.link(ob_auto_camera)
ob_auto_camera.location = (41.0608, -49.2079, 53.6542)
ob_auto_camera.rotation_euler = (1.09748, -7.21219e-08, 0.694738)
scene.camera = ob_auto_camera
light_auto_sun = bpy.data.lights.new('AutoSun', 'SUN')
light_auto_sun.energy = 3.0
light_auto_sun.angle = 0.0523599
ob_auto_sun = bpy.data.objects.new('AutoSun', light_auto_sun)
scene.collection.objects.link(ob_auto_sun)
ob_auto_sun.rotation_euler = (0.872665, 0.174533, 0.523599)
bpy.context.view_layer.update()
